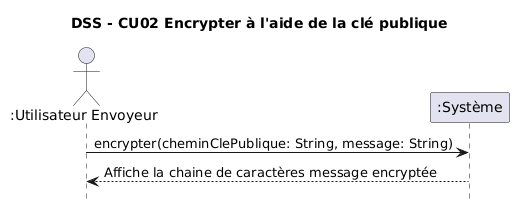

The diagram above was rendered by PlantUML. Its source (embedded in the PNG):
@startuml
hide footbox

title DSS - CU02 Encrypter à l'aide de la clé publique

actor ":Utilisateur Envoyeur" as U
participant ":Système" as S

U -> S : encrypter(cheminClePublique: String, message: String)
S --> U : Affiche la chaine de caractères message encryptée
@enduml